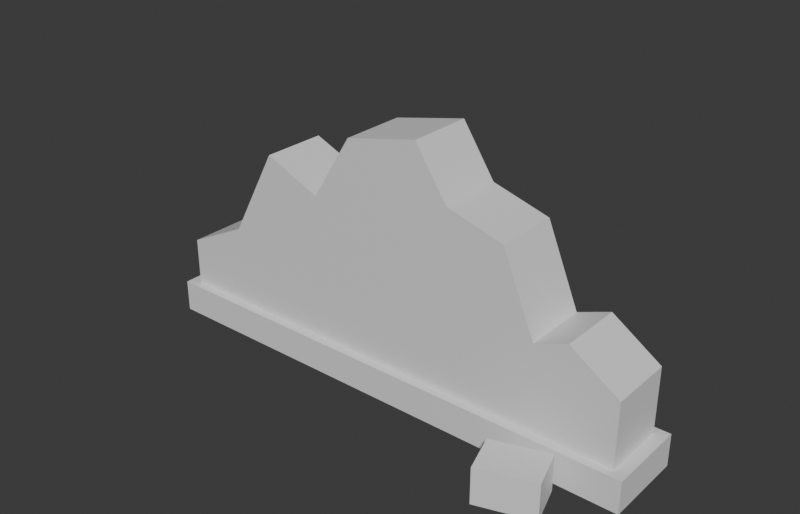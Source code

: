 # Source: Ruin_Wall_Stone_BrokenA.blend  (saved by Blender 5.2.45; exported with 4.5.12 LTS)
import bpy
from mathutils import Matrix  # noqa: F401  (used for matrix-valued properties, if any)

bpy.ops.wm.read_factory_settings(use_empty=True)
scene = bpy.context.scene
scene.name = 'Scene'

# ---- collections
col_collection = bpy.data.collections.new('Collection'); scene.collection.children.link(col_collection)

# ---- materials (node trees are filled in below, after node groups)
mat_m_base = bpy.data.materials.new('M_Base')
mat_m_base.diffuse_color = (0.62, 0.58, 0.52, 1.0)
mat_m_accent = bpy.data.materials.new('M_Accent')
mat_m_accent.diffuse_color = (0.4, 0.55, 0.3, 1.0)
mat_m_emit = bpy.data.materials.new('M_Emit')
mat_m_emit.diffuse_color = (1.0, 0.55, 0.1, 1.0)
mat_m_struct = bpy.data.materials.new('M_Struct')
mat_m_struct.diffuse_color = (0.3, 0.25, 0.22, 1.0)

# ---- material node trees
mat_m_base.use_nodes = True; mat_m_base.node_tree.nodes.clear()
_N = mat_m_base.node_tree.nodes; _L = mat_m_base.node_tree.links
n0 = _N.new('ShaderNodeBsdfPrincipled'); n0.name = 'Principled BSDF'; n0.location = (-200, 100)
n0.inputs[10].default_value = 0.005
n1 = _N.new('ShaderNodeOutputMaterial'); n1.name = 'Material Output'; n1.location = (200, 100)
_L.new(n0.outputs[0], n1.inputs[0])
n1.is_active_output = True
mat_m_accent.use_nodes = True; mat_m_accent.node_tree.nodes.clear()
_N = mat_m_accent.node_tree.nodes; _L = mat_m_accent.node_tree.links
n0 = _N.new('ShaderNodeBsdfPrincipled'); n0.name = 'Principled BSDF'; n0.location = (-200, 100)
n0.inputs[10].default_value = 0.005
n1 = _N.new('ShaderNodeOutputMaterial'); n1.name = 'Material Output'; n1.location = (200, 100)
_L.new(n0.outputs[0], n1.inputs[0])
n1.is_active_output = True
mat_m_emit.use_nodes = True; mat_m_emit.node_tree.nodes.clear()
_N = mat_m_emit.node_tree.nodes; _L = mat_m_emit.node_tree.links
n0 = _N.new('ShaderNodeBsdfPrincipled'); n0.name = 'Principled BSDF'; n0.location = (-200, 100)
n0.inputs[10].default_value = 0.005
n1 = _N.new('ShaderNodeOutputMaterial'); n1.name = 'Material Output'; n1.location = (200, 100)
_L.new(n0.outputs[0], n1.inputs[0])
n1.is_active_output = True
mat_m_struct.use_nodes = True; mat_m_struct.node_tree.nodes.clear()
_N = mat_m_struct.node_tree.nodes; _L = mat_m_struct.node_tree.links
n0 = _N.new('ShaderNodeBsdfPrincipled'); n0.name = 'Principled BSDF'; n0.location = (-200, 100)
n0.inputs[10].default_value = 0.005
n1 = _N.new('ShaderNodeOutputMaterial'); n1.name = 'Material Output'; n1.location = (200, 100)
_L.new(n0.outputs[0], n1.inputs[0])
n1.is_active_output = True

# ---- world
world_world = bpy.data.worlds.new('World'); scene.world = world_world
world_world.use_nodes = True; world_world.node_tree.nodes.clear()
_N = world_world.node_tree.nodes; _L = world_world.node_tree.links
n0 = _N.new('ShaderNodeOutputWorld'); n0.name = 'World Output'; n0.location = (200, 100)
n1 = _N.new('ShaderNodeBackground'); n1.name = 'Background'; n1.location = (-200, 100)
n1.inputs[0].default_value = (0.05088, 0.05088, 0.05088, 1.0)
_L.new(n1.outputs[0], n0.inputs[0])
n0.is_active_output = True
world_world.color = (0.05088, 0.05088, 0.05088)
world_world.sun_shadow_jitter_overblur = 0.0

# ---- meshes
me_ruin_wall_stone_brokena = bpy.data.meshes.new('Ruin_Wall_Stone_BrokenA')
me_ruin_wall_stone_brokena.from_pydata([(-3.0, -0.4, 0.0), (3.0, -0.4, 0.0), (3.0, -0.4, 1.2), (2.4, -0.4, 1.6), (2.0, -0.4, 1.45), (1.6, -0.4, 2.4), (0.9, -0.4, 2.6), (0.5, -0.4, 3.2), (-0.4, -0.4, 3.0), (-0.9, -0.4, 2.2), (-1.6, -0.4, 2.5), (-2.2, -0.4, 1.4), (-3.0, -0.4, 1.0), (-3.0, 0.4, 1.0), (-2.2, 0.4, 1.4), (-1.6, 0.4, 2.5), (-0.9, 0.4, 2.2), (-0.4, 0.4, 3.0), (0.5, 0.4, 3.2), (0.9, 0.4, 2.6), (1.6, 0.4, 2.4), (2.0, 0.4, 1.45), (2.4, 0.4, 1.6), (3.0, 0.4, 1.2), (3.0, 0.4, 0.0), (-3.0, 0.4, 0.0), (-3.15, -0.5, 0.0), (3.15, -0.5, 0.0), (3.15, 0.5, 0.0), (-3.15, 0.5, 0.0), (-3.15, -0.5, 0.4), (3.15, -0.5, 0.4), (3.15, 0.5, 0.4), (-3.15, 0.5, 0.4), (1.944, -1.296, 0.0), (2.61, -1.08, 0.0), (2.456, -0.6041, 0.0), (1.79, -0.8204, 0.0), (1.944, -1.296, 0.45), (2.61, -1.08, 0.45), (2.456, -0.6041, 0.45), (1.79, -0.8204, 0.45), (-1.667, 0.8229, 0.0), (-1.123, 0.5693, 0.0), (-0.933, 0.9771, 0.0), (-1.477, 1.231, 0.0), (-1.667, 0.8229, 0.4), (-1.123, 0.5693, 0.4), (-0.933, 0.9771, 0.4), (-1.477, 1.231, 0.4)], [], [(0, 1, 2, 3, 4, 5, 6, 7, 8, 9, 10, 11, 12), (13, 14, 15, 16, 17, 18, 19, 20, 21, 22, 23, 24, 25), (25, 24, 1, 0), (24, 23, 2, 1), (23, 22, 3, 2), (22, 21, 4, 3), (21, 20, 5, 4), (20, 19, 6, 5), (19, 18, 7, 6), (18, 17, 8, 7), (17, 16, 9, 8), (16, 15, 10, 9), (15, 14, 11, 10), (14, 13, 12, 11), (13, 25, 0, 12), (30, 31, 32, 33), (26, 27, 31, 30), (27, 28, 32, 31), (28, 29, 33, 32), (29, 26, 30, 33), (38, 39, 40, 41), (34, 35, 39, 38), (35, 36, 40, 39), (36, 37, 41, 40), (37, 34, 38, 41), (34, 37, 36, 35), (46, 47, 48, 49), (42, 43, 47, 46), (43, 44, 48, 47), (44, 45, 49, 48), (45, 42, 46, 49), (42, 45, 44, 43)])
me_ruin_wall_stone_brokena.polygons.foreach_set('material_index', [0, 0, 0, 0, 1, 1, 1, 1, 1, 1, 1, 1, 1, 1, 0, 3, 3, 3, 3, 3, 1, 0, 0, 0, 0, 0, 1, 0, 0, 0, 0, 0])
me_ruin_wall_stone_brokena.materials.append(mat_m_base)
me_ruin_wall_stone_brokena.materials.append(mat_m_accent)
me_ruin_wall_stone_brokena.materials.append(mat_m_emit)
me_ruin_wall_stone_brokena.materials.append(mat_m_struct)
me_ruin_wall_stone_brokena.update()

# ---- objects
ob_ruin_wall_stone_brokena = bpy.data.objects.new('Ruin_Wall_Stone_BrokenA', me_ruin_wall_stone_brokena)

# ---- transforms, parenting, visibility, modifiers, constraints
ob_ruin_wall_stone_brokena.location = (0.0, 0.0, 0.0)

# ---- collection membership
scene.collection.objects.link(ob_ruin_wall_stone_brokena)

# ---- scene / render settings (as saved in the file)
scene.frame_start = 1; scene.frame_end = 250; scene.frame_set(1)
scene.render.engine = 'BLENDER_EEVEE_NEXT'
scene.render.resolution_x = 1400
scene.render.resolution_y = 900
scene.render.bake_bias = 0.0
scene.render.bake_samples = 0
scene.render.compositor_device = 'GPU'
scene.eevee.use_volume_custom_range = False
scene.eevee.fast_gi_thickness_near = 0.1
scene.eevee.fast_gi_thickness_far = 0.0
scene.eevee.ray_tracing_options.screen_trace_thickness = 0.1
bpy.context.view_layer.update()

# ---- added for rendering (the .blend has no active camera and no usable light): camera, sun
cam_auto = bpy.data.cameras.new('AutoCamera')
cam_auto.lens = 50.0
cam_auto.sensor_width = 36.0
cam_auto.clip_end = 1000.0
ob_auto_camera = bpy.data.objects.new('AutoCamera', cam_auto)
scene.collection.objects.link(ob_auto_camera)
ob_auto_camera.location = (6.94312, -8.36435, 7.1545)
ob_auto_camera.rotation_euler = (1.09748, -7.21219e-08, 0.694738)
scene.camera = ob_auto_camera
light_auto_sun = bpy.data.lights.new('AutoSun', 'SUN')
light_auto_sun.energy = 3.0
light_auto_sun.angle = 0.0523599
ob_auto_sun = bpy.data.objects.new('AutoSun', light_auto_sun)
scene.collection.objects.link(ob_auto_sun)
ob_auto_sun.rotation_euler = (0.872665, 0.174533, 0.523599)
bpy.context.view_layer.update()
